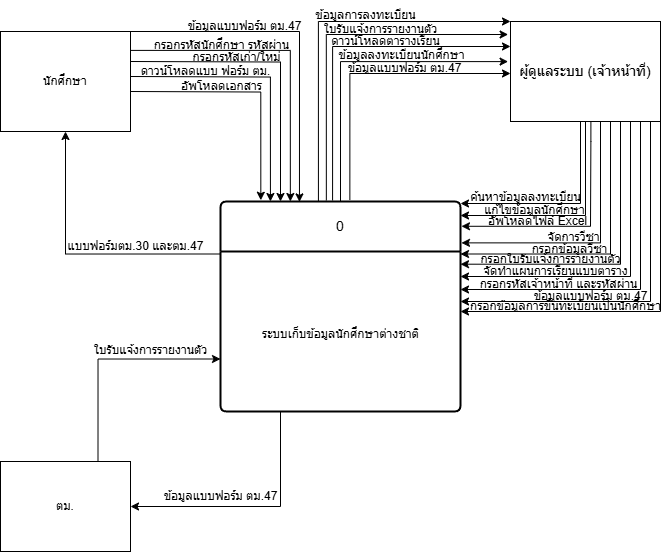

The diagram above was exported from draw.io. Its source (the exported page's mxGraphModel, read from the mxfile embedded in the PNG):
<mxGraphModel dx="680" dy="370" grid="1" gridSize="10" guides="1" tooltips="1" connect="1" arrows="1" fold="1" page="1" pageScale="1" pageWidth="827" pageHeight="1169" math="0" shadow="0">
  <root>
    <mxCell id="0" />
    <mxCell id="1" parent="0" />
    <mxCell id="IPg2hLvRrjMe1NEgrjiT-15" style="edgeStyle=orthogonalEdgeStyle;rounded=0;orthogonalLoop=1;jettySize=auto;html=1;exitX=0.25;exitY=1;exitDx=0;exitDy=0;entryX=1;entryY=0.5;entryDx=0;entryDy=0;" parent="1" source="IPg2hLvRrjMe1NEgrjiT-7" target="IPg2hLvRrjMe1NEgrjiT-11" edge="1">
      <mxGeometry relative="1" as="geometry" />
    </mxCell>
    <mxCell id="IPg2hLvRrjMe1NEgrjiT-23" style="edgeStyle=orthogonalEdgeStyle;rounded=0;orthogonalLoop=1;jettySize=auto;html=1;exitX=0.467;exitY=-0.005;exitDx=0;exitDy=0;exitPerimeter=0;entryX=0;entryY=0.25;entryDx=0;entryDy=0;" parent="1" source="IPg2hLvRrjMe1NEgrjiT-7" target="IPg2hLvRrjMe1NEgrjiT-13" edge="1">
      <mxGeometry relative="1" as="geometry">
        <Array as="points">
          <mxPoint x="522" y="185" />
        </Array>
        <mxPoint x="522.8000000000001" y="334.53" as="sourcePoint" />
        <mxPoint x="698" y="246" as="targetPoint" />
      </mxGeometry>
    </mxCell>
    <mxCell id="IPg2hLvRrjMe1NEgrjiT-24" style="edgeStyle=orthogonalEdgeStyle;rounded=0;orthogonalLoop=1;jettySize=auto;html=1;exitX=0.441;exitY=-0.005;exitDx=0;exitDy=0;exitPerimeter=0;entryX=-0.016;entryY=0.127;entryDx=0;entryDy=0;entryPerimeter=0;" parent="1" source="IPg2hLvRrjMe1NEgrjiT-7" target="IPg2hLvRrjMe1NEgrjiT-13" edge="1">
      <mxGeometry relative="1" as="geometry">
        <Array as="points">
          <mxPoint x="516" y="173" />
          <mxPoint x="698" y="173" />
        </Array>
        <mxPoint x="680" y="230" as="targetPoint" />
      </mxGeometry>
    </mxCell>
    <mxCell id="IPg2hLvRrjMe1NEgrjiT-25" style="edgeStyle=orthogonalEdgeStyle;rounded=0;orthogonalLoop=1;jettySize=auto;html=1;entryX=0;entryY=0;entryDx=0;entryDy=0;exitX=0.408;exitY=0;exitDx=0;exitDy=0;exitPerimeter=0;" parent="1" source="IPg2hLvRrjMe1NEgrjiT-7" target="IPg2hLvRrjMe1NEgrjiT-13" edge="1">
      <mxGeometry relative="1" as="geometry">
        <Array as="points">
          <mxPoint x="508" y="160" />
        </Array>
      </mxGeometry>
    </mxCell>
    <mxCell id="IPg2hLvRrjMe1NEgrjiT-40" style="edgeStyle=orthogonalEdgeStyle;rounded=0;orthogonalLoop=1;jettySize=auto;html=1;exitX=0;exitY=0.25;exitDx=0;exitDy=0;entryX=0.5;entryY=1;entryDx=0;entryDy=0;" parent="1" source="IPg2hLvRrjMe1NEgrjiT-7" target="IPg2hLvRrjMe1NEgrjiT-10" edge="1">
      <mxGeometry relative="1" as="geometry" />
    </mxCell>
    <mxCell id="IPg2hLvRrjMe1NEgrjiT-7" value="0" style="swimlane;childLayout=stackLayout;horizontal=1;startSize=50;horizontalStack=0;rounded=1;fontSize=14;fontStyle=0;strokeWidth=2;resizeParent=0;resizeLast=1;shadow=0;dashed=0;align=center;arcSize=4;whiteSpace=wrap;html=1;" parent="1" vertex="1">
      <mxGeometry x="410" y="340" width="240" height="210" as="geometry" />
    </mxCell>
    <mxCell id="IPg2hLvRrjMe1NEgrjiT-9" value="ระบบเก็บข้อมูลนักศึกษาต่างชาติ" style="text;html=1;align=center;verticalAlign=middle;resizable=0;points=[];autosize=1;strokeColor=none;fillColor=none;" parent="1" vertex="1">
      <mxGeometry x="440" y="458" width="180" height="30" as="geometry" />
    </mxCell>
    <mxCell id="-YrbT03t6-qWiKfE0eGE-2" style="edgeStyle=orthogonalEdgeStyle;rounded=0;orthogonalLoop=1;jettySize=auto;html=1;entryX=0.25;entryY=0;entryDx=0;entryDy=0;" parent="1" target="IPg2hLvRrjMe1NEgrjiT-7" edge="1">
      <mxGeometry relative="1" as="geometry">
        <mxPoint x="320" y="200" as="sourcePoint" />
      </mxGeometry>
    </mxCell>
    <mxCell id="IPg2hLvRrjMe1NEgrjiT-10" value="นักศึกษา" style="html=1;dashed=0;whiteSpace=wrap;" parent="1" vertex="1">
      <mxGeometry x="190" y="170" width="130" height="100" as="geometry" />
    </mxCell>
    <mxCell id="IPg2hLvRrjMe1NEgrjiT-16" style="edgeStyle=orthogonalEdgeStyle;rounded=0;orthogonalLoop=1;jettySize=auto;html=1;exitX=0.75;exitY=0;exitDx=0;exitDy=0;entryX=0;entryY=0.75;entryDx=0;entryDy=0;" parent="1" source="IPg2hLvRrjMe1NEgrjiT-11" target="IPg2hLvRrjMe1NEgrjiT-7" edge="1">
      <mxGeometry relative="1" as="geometry" />
    </mxCell>
    <mxCell id="IPg2hLvRrjMe1NEgrjiT-11" value="ตม." style="html=1;dashed=0;whiteSpace=wrap;" parent="1" vertex="1">
      <mxGeometry x="190" y="600" width="130" height="90" as="geometry" />
    </mxCell>
    <mxCell id="IPg2hLvRrjMe1NEgrjiT-42" style="edgeStyle=orthogonalEdgeStyle;rounded=0;orthogonalLoop=1;jettySize=auto;html=1;exitX=0.536;exitY=1.004;exitDx=0;exitDy=0;exitPerimeter=0;entryX=1.004;entryY=0.118;entryDx=0;entryDy=0;entryPerimeter=0;" parent="1" source="IPg2hLvRrjMe1NEgrjiT-13" target="IPg2hLvRrjMe1NEgrjiT-7" edge="1">
      <mxGeometry relative="1" as="geometry">
        <Array as="points">
          <mxPoint x="780" y="280" />
          <mxPoint x="780" y="280" />
          <mxPoint x="780" y="365" />
        </Array>
        <mxPoint x="650" y="370" as="targetPoint" />
      </mxGeometry>
    </mxCell>
    <mxCell id="-YrbT03t6-qWiKfE0eGE-5" style="edgeStyle=orthogonalEdgeStyle;rounded=0;orthogonalLoop=1;jettySize=auto;html=1;exitX=0.6;exitY=0.988;exitDx=0;exitDy=0;entryX=1.004;entryY=0.197;entryDx=0;entryDy=0;entryPerimeter=0;exitPerimeter=0;" parent="1" source="IPg2hLvRrjMe1NEgrjiT-13" target="IPg2hLvRrjMe1NEgrjiT-7" edge="1">
      <mxGeometry relative="1" as="geometry">
        <mxPoint x="650" y="410" as="targetPoint" />
        <Array as="points">
          <mxPoint x="790" y="381" />
        </Array>
      </mxGeometry>
    </mxCell>
    <mxCell id="-YrbT03t6-qWiKfE0eGE-36" style="edgeStyle=orthogonalEdgeStyle;rounded=0;orthogonalLoop=1;jettySize=auto;html=1;exitX=0.895;exitY=0.99;exitDx=0;exitDy=0;exitPerimeter=0;" parent="1" source="IPg2hLvRrjMe1NEgrjiT-13" edge="1">
      <mxGeometry relative="1" as="geometry">
        <mxPoint x="650" y="415" as="targetPoint" />
        <Array as="points">
          <mxPoint x="820" y="259" />
          <mxPoint x="820" y="415" />
        </Array>
        <mxPoint x="834.8500000000001" y="263.79999999999995" as="sourcePoint" />
      </mxGeometry>
    </mxCell>
    <mxCell id="IPg2hLvRrjMe1NEgrjiT-13" value="&lt;font style=&quot;font-size: 14px;&quot;&gt;ผู้ดูแลระบบ (เจ้าหน้าที่)&lt;/font&gt;" style="html=1;dashed=0;whiteSpace=wrap;" parent="1" vertex="1">
      <mxGeometry x="700" y="160" width="150" height="100" as="geometry" />
    </mxCell>
    <mxCell id="IPg2hLvRrjMe1NEgrjiT-14" style="edgeStyle=orthogonalEdgeStyle;rounded=0;orthogonalLoop=1;jettySize=auto;html=1;exitX=1;exitY=0;exitDx=0;exitDy=0;entryX=0.329;entryY=0.002;entryDx=0;entryDy=0;entryPerimeter=0;" parent="1" source="IPg2hLvRrjMe1NEgrjiT-10" target="IPg2hLvRrjMe1NEgrjiT-7" edge="1">
      <mxGeometry relative="1" as="geometry">
        <Array as="points">
          <mxPoint x="489" y="170" />
        </Array>
      </mxGeometry>
    </mxCell>
    <mxCell id="IPg2hLvRrjMe1NEgrjiT-27" value="ข้อมูลแบบฟอร์ม ตม.47" style="text;html=1;align=center;verticalAlign=middle;resizable=0;points=[];autosize=1;strokeColor=none;fillColor=none;" parent="1" vertex="1">
      <mxGeometry x="364" y="150" width="140" height="30" as="geometry" />
    </mxCell>
    <mxCell id="IPg2hLvRrjMe1NEgrjiT-29" value="ข้อมูลแบบฟอร์ม ตม.47" style="text;html=1;align=center;verticalAlign=middle;resizable=0;points=[];autosize=1;strokeColor=none;fillColor=none;" parent="1" vertex="1">
      <mxGeometry x="524" y="192" width="140" height="30" as="geometry" />
    </mxCell>
    <mxCell id="IPg2hLvRrjMe1NEgrjiT-31" value="ใบรับแจ้งการรายงานตัว" style="text;html=1;align=center;verticalAlign=middle;resizable=0;points=[];autosize=1;strokeColor=none;fillColor=none;" parent="1" vertex="1">
      <mxGeometry x="500" y="153" width="140" height="30" as="geometry" />
    </mxCell>
    <mxCell id="IPg2hLvRrjMe1NEgrjiT-32" value="ใบรับแจ้งการรายงานตัว" style="text;html=1;align=center;verticalAlign=middle;resizable=0;points=[];autosize=1;strokeColor=none;fillColor=none;" parent="1" vertex="1">
      <mxGeometry x="270" y="474" width="140" height="30" as="geometry" />
    </mxCell>
    <mxCell id="IPg2hLvRrjMe1NEgrjiT-33" value="ข้อมูลแบบฟอร์ม ตม.47" style="text;html=1;align=center;verticalAlign=middle;resizable=0;points=[];autosize=1;strokeColor=none;fillColor=none;" parent="1" vertex="1">
      <mxGeometry x="340" y="620" width="140" height="30" as="geometry" />
    </mxCell>
    <mxCell id="IPg2hLvRrjMe1NEgrjiT-36" value="&lt;p align=&quot;center&quot; class=&quot;MsoNormal&quot;&gt;&lt;font style=&quot;font-size: 12px;&quot;&gt;&lt;span style=&quot;line-height: 107%;&quot; lang=&quot;TH&quot;&gt;กรอกข้อมูล&lt;/span&gt;&lt;span style=&quot;line-height: 107%;&quot; lang=&quot;TH&quot;&gt;การขึ้นทะเบียนเป็นนักศึกษา&lt;/span&gt;&lt;/font&gt;&lt;/p&gt;" style="text;html=1;align=center;verticalAlign=middle;resizable=0;points=[];autosize=1;strokeColor=none;fillColor=none;" parent="1" vertex="1">
      <mxGeometry x="650" y="420" width="210" height="50" as="geometry" />
    </mxCell>
    <mxCell id="IPg2hLvRrjMe1NEgrjiT-37" value="ข้อมูลการลงทะเบียน" style="text;html=1;align=center;verticalAlign=middle;resizable=0;points=[];autosize=1;strokeColor=none;fillColor=none;" parent="1" vertex="1">
      <mxGeometry x="495" y="139" width="120" height="30" as="geometry" />
    </mxCell>
    <mxCell id="IPg2hLvRrjMe1NEgrjiT-43" value="ดาวน์โหลดแบบ ฟอร์ม ตม." style="text;html=1;align=center;verticalAlign=middle;resizable=0;points=[];autosize=1;strokeColor=none;fillColor=none;" parent="1" vertex="1">
      <mxGeometry x="320" y="195" width="150" height="30" as="geometry" />
    </mxCell>
    <mxCell id="-YrbT03t6-qWiKfE0eGE-1" style="edgeStyle=orthogonalEdgeStyle;rounded=0;orthogonalLoop=1;jettySize=auto;html=1;exitX=1;exitY=0.189;exitDx=0;exitDy=0;exitPerimeter=0;entryX=0.291;entryY=0;entryDx=0;entryDy=0;entryPerimeter=0;" parent="1" source="IPg2hLvRrjMe1NEgrjiT-10" target="IPg2hLvRrjMe1NEgrjiT-7" edge="1">
      <mxGeometry relative="1" as="geometry">
        <mxPoint x="320" y="180" as="sourcePoint" />
        <mxPoint x="480" y="336" as="targetPoint" />
      </mxGeometry>
    </mxCell>
    <mxCell id="-YrbT03t6-qWiKfE0eGE-3" value="&lt;p align=&quot;center&quot; class=&quot;MsoNormal&quot;&gt;&lt;font style=&quot;font-size: 12px;&quot;&gt;&lt;span style=&quot;line-height: 107%;&quot; lang=&quot;TH&quot;&gt;กรอกข้อมูลวีซา&lt;/span&gt;&lt;/font&gt;&lt;/p&gt;" style="text;html=1;align=center;verticalAlign=middle;resizable=0;points=[];autosize=1;strokeColor=none;fillColor=none;" parent="1" vertex="1">
      <mxGeometry x="709" y="363" width="100" height="50" as="geometry" />
    </mxCell>
    <mxCell id="-YrbT03t6-qWiKfE0eGE-4" value="&lt;p align=&quot;center&quot; class=&quot;MsoNormal&quot;&gt;อัพโหลดไฟล์ Excel&lt;/p&gt;" style="text;html=1;align=center;verticalAlign=middle;resizable=0;points=[];autosize=1;strokeColor=none;fillColor=none;" parent="1" vertex="1">
      <mxGeometry x="667" y="335" width="120" height="50" as="geometry" />
    </mxCell>
    <mxCell id="-YrbT03t6-qWiKfE0eGE-6" style="edgeStyle=orthogonalEdgeStyle;rounded=0;orthogonalLoop=1;jettySize=auto;html=1;entryX=1;entryY=0.25;entryDx=0;entryDy=0;" parent="1" target="IPg2hLvRrjMe1NEgrjiT-7" edge="1">
      <mxGeometry relative="1" as="geometry">
        <mxPoint x="650" y="430" as="targetPoint" />
        <mxPoint x="800" y="260" as="sourcePoint" />
        <Array as="points">
          <mxPoint x="800" y="260" />
          <mxPoint x="800" y="393" />
        </Array>
      </mxGeometry>
    </mxCell>
    <mxCell id="-YrbT03t6-qWiKfE0eGE-7" value="&lt;p align=&quot;center&quot; class=&quot;MsoNormal&quot;&gt;&lt;font style=&quot;font-size: 12px;&quot;&gt;&lt;span style=&quot;line-height: 107%;&quot; lang=&quot;TH&quot;&gt;กรอกรหัสเจ้าหน้าที่ และรหัสผ่าน&lt;/span&gt;&lt;/font&gt;&lt;/p&gt;" style="text;html=1;align=center;verticalAlign=middle;resizable=0;points=[];autosize=1;strokeColor=none;fillColor=none;" parent="1" vertex="1">
      <mxGeometry x="658" y="398" width="180" height="50" as="geometry" />
    </mxCell>
    <mxCell id="-YrbT03t6-qWiKfE0eGE-8" style="edgeStyle=orthogonalEdgeStyle;rounded=0;orthogonalLoop=1;jettySize=auto;html=1;entryX=0.208;entryY=0;entryDx=0;entryDy=0;entryPerimeter=0;" parent="1" target="IPg2hLvRrjMe1NEgrjiT-7" edge="1">
      <mxGeometry relative="1" as="geometry">
        <mxPoint x="320" y="215" as="sourcePoint" />
        <mxPoint x="470" y="355" as="targetPoint" />
      </mxGeometry>
    </mxCell>
    <mxCell id="-YrbT03t6-qWiKfE0eGE-9" value="&lt;p align=&quot;center&quot; class=&quot;MsoNormal&quot;&gt;&lt;font style=&quot;font-size: 12px;&quot;&gt;&lt;span style=&quot;line-height: 107%;&quot; lang=&quot;TH&quot;&gt;กรอกรหัสนักศึกษา รหัสผ่าน&lt;/span&gt;&lt;/font&gt;&lt;/p&gt;" style="text;html=1;align=center;verticalAlign=middle;resizable=0;points=[];autosize=1;strokeColor=none;fillColor=none;" parent="1" vertex="1">
      <mxGeometry x="331" y="159" width="160" height="50" as="geometry" />
    </mxCell>
    <mxCell id="-YrbT03t6-qWiKfE0eGE-10" style="edgeStyle=orthogonalEdgeStyle;rounded=0;orthogonalLoop=1;jettySize=auto;html=1;entryX=0.168;entryY=-0.006;entryDx=0;entryDy=0;entryPerimeter=0;" parent="1" target="IPg2hLvRrjMe1NEgrjiT-7" edge="1">
      <mxGeometry relative="1" as="geometry">
        <mxPoint x="320" y="230" as="sourcePoint" />
        <mxPoint x="460" y="355" as="targetPoint" />
      </mxGeometry>
    </mxCell>
    <mxCell id="-YrbT03t6-qWiKfE0eGE-11" value="&lt;p align=&quot;center&quot; class=&quot;MsoNormal&quot;&gt;&lt;font style=&quot;font-size: 12px;&quot;&gt;&lt;span style=&quot;line-height: 107%;&quot; lang=&quot;TH&quot;&gt;กรอกรหัสเก่า/ใหม่&lt;/span&gt;&lt;/font&gt;&lt;/p&gt;" style="text;html=1;align=center;verticalAlign=middle;resizable=0;points=[];autosize=1;strokeColor=none;fillColor=none;" parent="1" vertex="1">
      <mxGeometry x="371" y="171" width="110" height="50" as="geometry" />
    </mxCell>
    <mxCell id="-YrbT03t6-qWiKfE0eGE-15" value="&lt;p align=&quot;center&quot; class=&quot;MsoNormal&quot;&gt;&lt;font style=&quot;font-size: 12px;&quot;&gt;&lt;span style=&quot;line-height: 107%;&quot; lang=&quot;TH&quot;&gt;แก้ไขข้อมูลนักศึกษา&lt;/span&gt;&lt;/font&gt;&lt;/p&gt;" style="text;html=1;align=center;verticalAlign=middle;resizable=0;points=[];autosize=1;strokeColor=none;fillColor=none;" parent="1" vertex="1">
      <mxGeometry x="664" y="324" width="120" height="50" as="geometry" />
    </mxCell>
    <mxCell id="-YrbT03t6-qWiKfE0eGE-16" style="edgeStyle=orthogonalEdgeStyle;rounded=0;orthogonalLoop=1;jettySize=auto;html=1;exitX=0.5;exitY=1;exitDx=0;exitDy=0;" parent="1" source="IPg2hLvRrjMe1NEgrjiT-13" edge="1">
      <mxGeometry relative="1" as="geometry">
        <mxPoint x="789" y="235" as="sourcePoint" />
        <mxPoint x="650" y="354" as="targetPoint" />
        <Array as="points">
          <mxPoint x="775" y="354" />
        </Array>
      </mxGeometry>
    </mxCell>
    <mxCell id="-YrbT03t6-qWiKfE0eGE-17" style="edgeStyle=orthogonalEdgeStyle;rounded=0;orthogonalLoop=1;jettySize=auto;html=1;" parent="1" edge="1">
      <mxGeometry relative="1" as="geometry">
        <mxPoint x="650" y="402.7" as="targetPoint" />
        <mxPoint x="810" y="260" as="sourcePoint" />
        <Array as="points">
          <mxPoint x="810" y="260" />
          <mxPoint x="810" y="403" />
        </Array>
      </mxGeometry>
    </mxCell>
    <mxCell id="-YrbT03t6-qWiKfE0eGE-18" value="&lt;p align=&quot;center&quot; class=&quot;MsoNormal&quot;&gt;&lt;span style=&quot;line-height: 107%;&quot; lang=&quot;TH&quot;&gt;&lt;font style=&quot;font-size: 12px;&quot;&gt;จัดทำแผนการเรียนแบบตาราง&lt;/font&gt;&lt;/span&gt;&lt;/p&gt;" style="text;html=1;align=center;verticalAlign=middle;resizable=0;points=[];autosize=1;strokeColor=none;fillColor=none;" parent="1" vertex="1">
      <mxGeometry x="660" y="385" width="170" height="50" as="geometry" />
    </mxCell>
    <mxCell id="-YrbT03t6-qWiKfE0eGE-19" value="&lt;p align=&quot;center&quot; class=&quot;MsoNormal&quot;&gt;&lt;span style=&quot;line-height: 107%;&quot; lang=&quot;TH&quot;&gt;&lt;font style=&quot;font-size: 12px;&quot;&gt;ดาวน์โหลดตารางเรียน&lt;/font&gt;&lt;/span&gt;&lt;/p&gt;" style="text;html=1;align=center;verticalAlign=middle;resizable=0;points=[];autosize=1;strokeColor=none;fillColor=none;" parent="1" vertex="1">
      <mxGeometry x="510" y="155" width="130" height="50" as="geometry" />
    </mxCell>
    <mxCell id="-YrbT03t6-qWiKfE0eGE-20" style="edgeStyle=orthogonalEdgeStyle;rounded=0;orthogonalLoop=1;jettySize=auto;html=1;" parent="1" edge="1">
      <mxGeometry relative="1" as="geometry">
        <mxPoint x="770" y="260" as="sourcePoint" />
        <mxPoint x="650" y="342" as="targetPoint" />
        <Array as="points">
          <mxPoint x="770" y="259" />
          <mxPoint x="770" y="342" />
        </Array>
      </mxGeometry>
    </mxCell>
    <mxCell id="-YrbT03t6-qWiKfE0eGE-21" value="&lt;p align=&quot;center&quot; class=&quot;MsoNormal&quot;&gt;&lt;span style=&quot;line-height: 107%;&quot; lang=&quot;TH&quot;&gt;&lt;font style=&quot;font-size: 12px;&quot;&gt;ค้นหาข้อมูลลงทะเบียน&lt;/font&gt;&lt;/span&gt;&lt;span style=&quot;font-size:14.0pt;mso-ansi-font-size:11.0pt;line-height:107%;&lt;br/&gt;font-family:&amp;quot;TH SarabunPSK&amp;quot;,&amp;quot;sans-serif&amp;quot;&quot; lang=&quot;TH&quot;&gt;&lt;/span&gt;&lt;/p&gt;" style="text;html=1;align=center;verticalAlign=middle;resizable=0;points=[];autosize=1;strokeColor=none;fillColor=none;" parent="1" vertex="1">
      <mxGeometry x="650" y="303" width="130" height="60" as="geometry" />
    </mxCell>
    <mxCell id="-YrbT03t6-qWiKfE0eGE-22" style="edgeStyle=orthogonalEdgeStyle;rounded=0;orthogonalLoop=1;jettySize=auto;html=1;entryX=-0.016;entryY=0.401;entryDx=0;entryDy=0;exitX=0.5;exitY=0;exitDx=0;exitDy=0;entryPerimeter=0;" parent="1" source="IPg2hLvRrjMe1NEgrjiT-7" target="IPg2hLvRrjMe1NEgrjiT-13" edge="1">
      <mxGeometry relative="1" as="geometry">
        <Array as="points">
          <mxPoint x="530" y="200" />
        </Array>
        <mxPoint x="532" y="330" as="sourcePoint" />
        <mxPoint x="710" y="195" as="targetPoint" />
      </mxGeometry>
    </mxCell>
    <mxCell id="-YrbT03t6-qWiKfE0eGE-23" value="&lt;p align=&quot;center&quot; class=&quot;MsoNormal&quot;&gt;&lt;span style=&quot;line-height: 107%;&quot; lang=&quot;TH&quot;&gt;&lt;font style=&quot;font-size: 12px;&quot;&gt;ข้อมูลลงทะเบียนนักศึกษา&lt;/font&gt;&lt;/span&gt;&lt;/p&gt;" style="text;html=1;align=center;verticalAlign=middle;resizable=0;points=[];autosize=1;strokeColor=none;fillColor=none;" parent="1" vertex="1">
      <mxGeometry x="516" y="169" width="150" height="50" as="geometry" />
    </mxCell>
    <mxCell id="-YrbT03t6-qWiKfE0eGE-28" value="&lt;p align=&quot;center&quot; class=&quot;MsoNormal&quot;&gt;&lt;span style=&quot;line-height: 107%;&quot; lang=&quot;TH&quot;&gt;&lt;font style=&quot;font-size: 12px;&quot;&gt;แบบฟอร์มตม.30 และตม.47&lt;/font&gt;&lt;/span&gt;&lt;/p&gt;" style="text;html=1;align=center;verticalAlign=middle;whiteSpace=wrap;rounded=0;" parent="1" vertex="1">
      <mxGeometry x="252" y="370" width="147" height="30" as="geometry" />
    </mxCell>
    <mxCell id="-YrbT03t6-qWiKfE0eGE-30" value="&lt;p align=&quot;center&quot; class=&quot;MsoNormal&quot;&gt;&lt;span style=&quot;line-height: 107%;&quot; lang=&quot;TH&quot;&gt;&lt;font style=&quot;font-size: 12px;&quot;&gt;อัพโหลดเอกสาร&lt;/font&gt;&lt;/span&gt;&lt;span style=&quot;font-size:14.0pt;mso-ansi-font-size:11.0pt;line-height:107%;&lt;br/&gt;font-family:&amp;quot;TH SarabunPSK&amp;quot;,&amp;quot;sans-serif&amp;quot;&quot; lang=&quot;TH&quot;&gt;&lt;/span&gt;&lt;/p&gt;" style="text;html=1;align=center;verticalAlign=middle;resizable=0;points=[];autosize=1;strokeColor=none;fillColor=none;" parent="1" vertex="1">
      <mxGeometry x="361" y="192" width="100" height="60" as="geometry" />
    </mxCell>
    <mxCell id="-YrbT03t6-qWiKfE0eGE-34" style="edgeStyle=orthogonalEdgeStyle;rounded=0;orthogonalLoop=1;jettySize=auto;html=1;entryX=-0.016;entryY=0.401;entryDx=0;entryDy=0;exitX=0.539;exitY=-0.007;exitDx=0;exitDy=0;entryPerimeter=0;exitPerimeter=0;" parent="1" source="IPg2hLvRrjMe1NEgrjiT-7" edge="1">
      <mxGeometry relative="1" as="geometry">
        <Array as="points">
          <mxPoint x="539" y="212" />
        </Array>
        <mxPoint x="532" y="352" as="sourcePoint" />
        <mxPoint x="700" y="212" as="targetPoint" />
      </mxGeometry>
    </mxCell>
    <mxCell id="-YrbT03t6-qWiKfE0eGE-35" value="ข้อมูลแบบฟอร์ม ตม.47" style="text;html=1;align=center;verticalAlign=middle;resizable=0;points=[];autosize=1;strokeColor=none;fillColor=none;" parent="1" vertex="1">
      <mxGeometry x="710" y="420" width="140" height="30" as="geometry" />
    </mxCell>
    <mxCell id="-YrbT03t6-qWiKfE0eGE-37" value="&lt;p align=&quot;center&quot; class=&quot;MsoNormal&quot;&gt;&lt;span style=&quot;line-height: 107%;&quot; lang=&quot;TH&quot;&gt;&lt;font style=&quot;font-size: 12px;&quot;&gt;กรอกใบรับแจ้งการรายงานตัว&lt;/font&gt;&lt;/span&gt;&lt;/p&gt;" style="text;html=1;align=center;verticalAlign=middle;resizable=0;points=[];autosize=1;strokeColor=none;fillColor=none;" parent="1" vertex="1">
      <mxGeometry x="660" y="373" width="160" height="50" as="geometry" />
    </mxCell>
    <mxCell id="JSnQRdHtheSC-z1cf5QV-1" style="edgeStyle=orthogonalEdgeStyle;rounded=0;orthogonalLoop=1;jettySize=auto;html=1;" parent="1" edge="1">
      <mxGeometry relative="1" as="geometry">
        <mxPoint x="650" y="428" as="targetPoint" />
        <Array as="points">
          <mxPoint x="830" y="260" />
          <mxPoint x="830" y="428" />
        </Array>
        <mxPoint x="830" y="260" as="sourcePoint" />
      </mxGeometry>
    </mxCell>
    <mxCell id="JSnQRdHtheSC-z1cf5QV-2" style="edgeStyle=orthogonalEdgeStyle;rounded=0;orthogonalLoop=1;jettySize=auto;html=1;" parent="1" edge="1">
      <mxGeometry relative="1" as="geometry">
        <mxPoint x="650" y="440" as="targetPoint" />
        <Array as="points">
          <mxPoint x="840" y="440" />
        </Array>
        <mxPoint x="840" y="260" as="sourcePoint" />
      </mxGeometry>
    </mxCell>
    <mxCell id="JSnQRdHtheSC-z1cf5QV-3" style="edgeStyle=orthogonalEdgeStyle;rounded=0;orthogonalLoop=1;jettySize=auto;html=1;exitX=1;exitY=1;exitDx=0;exitDy=0;" parent="1" source="IPg2hLvRrjMe1NEgrjiT-13" edge="1">
      <mxGeometry relative="1" as="geometry">
        <mxPoint x="650" y="450" as="targetPoint" />
        <Array as="points">
          <mxPoint x="850" y="450" />
        </Array>
        <mxPoint x="850.9999999999998" y="282" as="sourcePoint" />
      </mxGeometry>
    </mxCell>
    <mxCell id="JSnQRdHtheSC-z1cf5QV-4" value="จัดการวีซา" style="text;html=1;align=center;verticalAlign=middle;resizable=0;points=[];autosize=1;strokeColor=none;fillColor=none;" parent="1" vertex="1">
      <mxGeometry x="723" y="361" width="80" height="30" as="geometry" />
    </mxCell>
  </root>
</mxGraphModel>